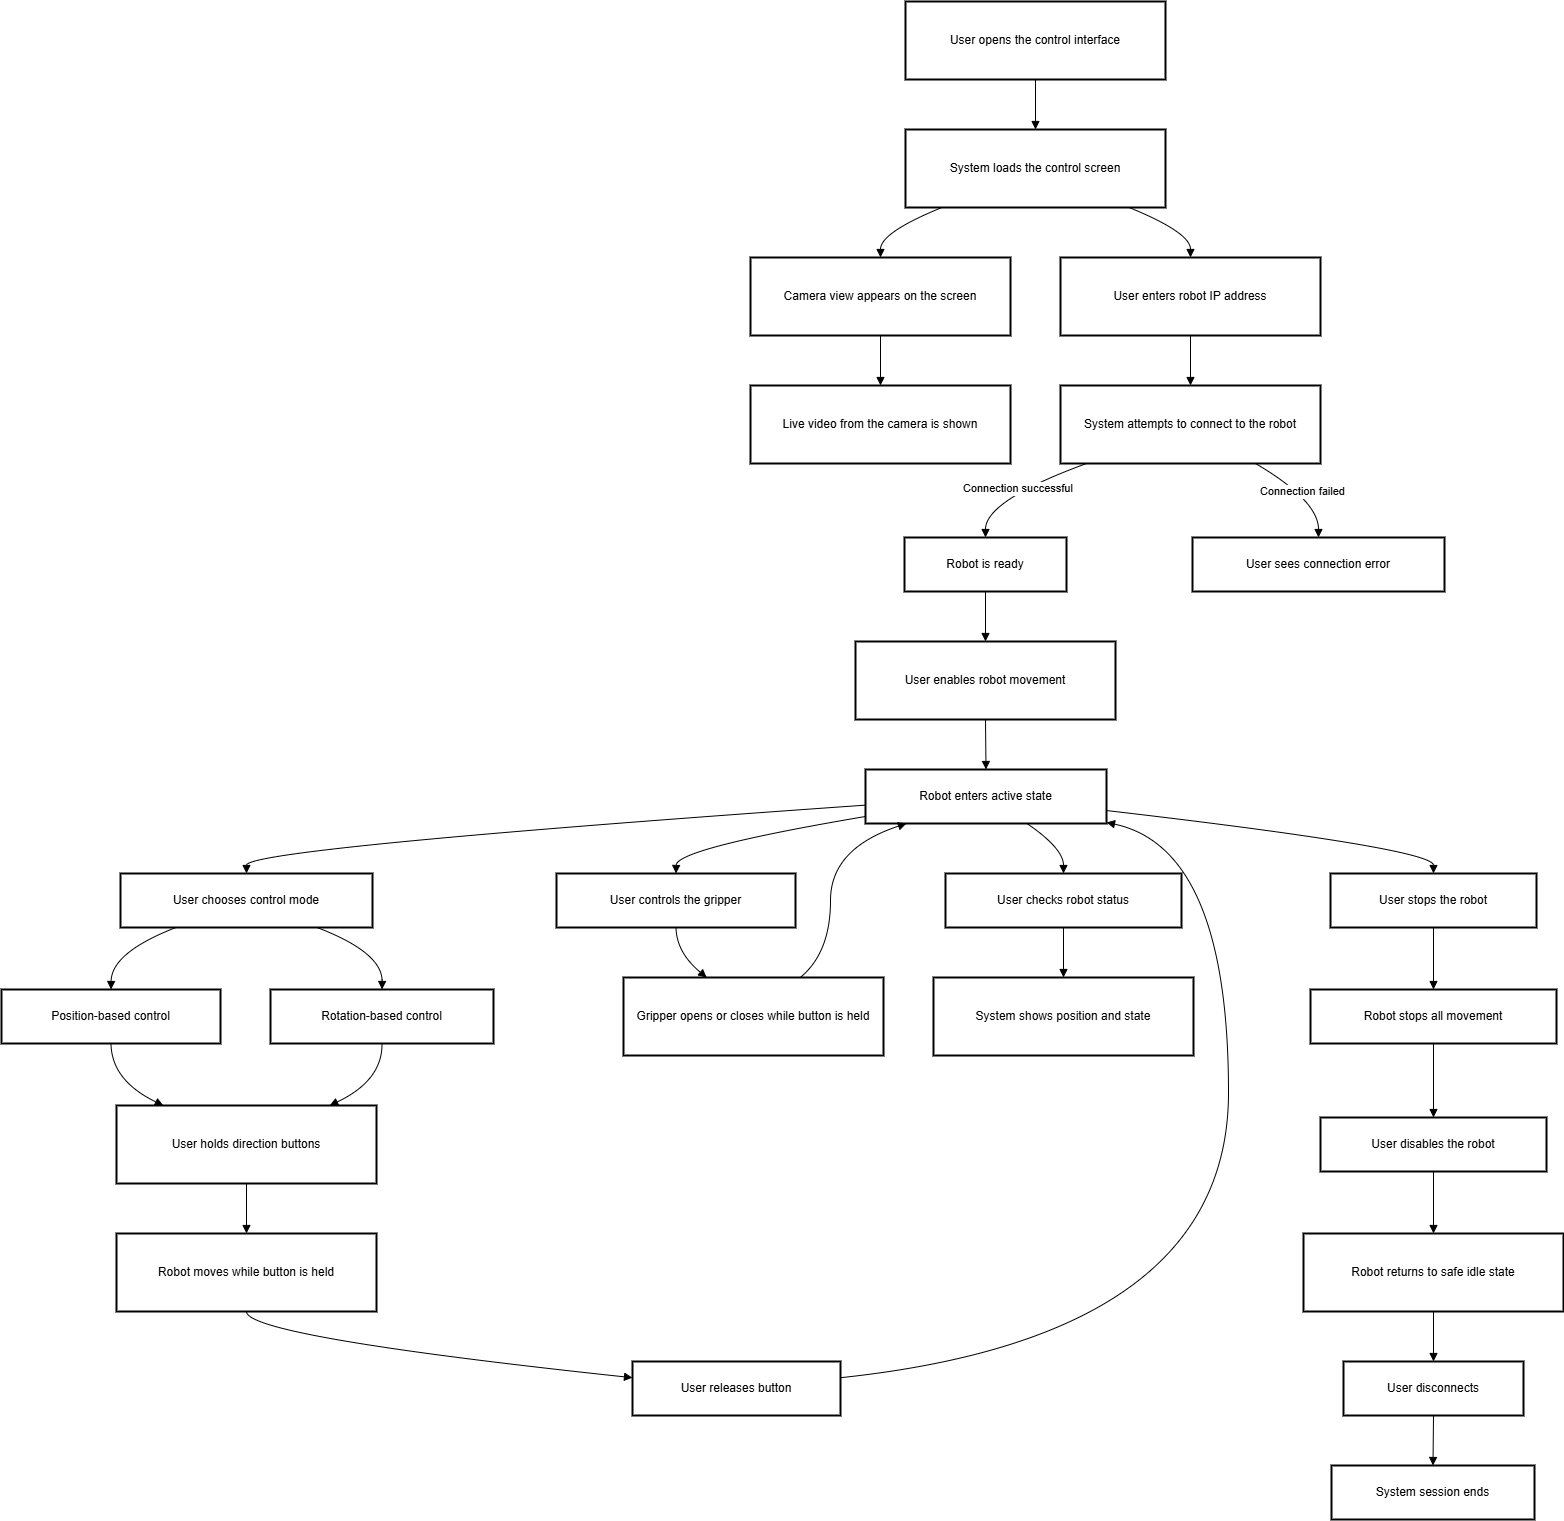

The diagram above was exported from draw.io. Its source (the exported page's mxGraphModel, read from the mxfile embedded in the PNG):
<mxGraphModel dx="2708" dy="2355" grid="1" gridSize="10" guides="1" tooltips="1" connect="1" arrows="1" fold="1" page="1" pageScale="1" pageWidth="827" pageHeight="1169" math="0" shadow="0">
  <root>
    <mxCell id="0" />
    <mxCell id="1" parent="0" />
    <mxCell id="E_Zc4GTyiygwAVlUBI_y-88" parent="1" style="whiteSpace=wrap;strokeWidth=2;" value="User opens the control interface" vertex="1">
      <mxGeometry height="78" width="260" x="924" y="20" as="geometry" />
    </mxCell>
    <mxCell id="E_Zc4GTyiygwAVlUBI_y-89" parent="1" style="whiteSpace=wrap;strokeWidth=2;" value="System loads the control screen" vertex="1">
      <mxGeometry height="78" width="260" x="924" y="148" as="geometry" />
    </mxCell>
    <mxCell id="E_Zc4GTyiygwAVlUBI_y-90" parent="1" style="whiteSpace=wrap;strokeWidth=2;" value="Camera view appears on the screen" vertex="1">
      <mxGeometry height="78" width="260" x="769" y="276" as="geometry" />
    </mxCell>
    <mxCell id="E_Zc4GTyiygwAVlUBI_y-91" parent="1" style="whiteSpace=wrap;strokeWidth=2;" value="Live video from the camera is shown" vertex="1">
      <mxGeometry height="78" width="260" x="769" y="404" as="geometry" />
    </mxCell>
    <mxCell id="E_Zc4GTyiygwAVlUBI_y-92" parent="1" style="whiteSpace=wrap;strokeWidth=2;" value="User enters robot IP address" vertex="1">
      <mxGeometry height="78" width="260" x="1079" y="276" as="geometry" />
    </mxCell>
    <mxCell id="E_Zc4GTyiygwAVlUBI_y-93" parent="1" style="whiteSpace=wrap;strokeWidth=2;" value="System attempts to connect to the robot" vertex="1">
      <mxGeometry height="78" width="260" x="1079" y="404" as="geometry" />
    </mxCell>
    <mxCell id="E_Zc4GTyiygwAVlUBI_y-94" parent="1" style="whiteSpace=wrap;strokeWidth=2;" value="Robot is ready" vertex="1">
      <mxGeometry height="54" width="162" x="923" y="556" as="geometry" />
    </mxCell>
    <mxCell id="E_Zc4GTyiygwAVlUBI_y-95" parent="1" style="whiteSpace=wrap;strokeWidth=2;" value="User sees connection error" vertex="1">
      <mxGeometry height="54" width="252" x="1211" y="556" as="geometry" />
    </mxCell>
    <mxCell id="E_Zc4GTyiygwAVlUBI_y-96" parent="1" style="whiteSpace=wrap;strokeWidth=2;" value="User enables robot movement" vertex="1">
      <mxGeometry height="78" width="260" x="874" y="660" as="geometry" />
    </mxCell>
    <mxCell id="E_Zc4GTyiygwAVlUBI_y-97" parent="1" style="whiteSpace=wrap;strokeWidth=2;" value="Robot enters active state" vertex="1">
      <mxGeometry height="54" width="241" x="884" y="788" as="geometry" />
    </mxCell>
    <mxCell id="E_Zc4GTyiygwAVlUBI_y-98" parent="1" style="whiteSpace=wrap;strokeWidth=2;" value="User chooses control mode" vertex="1">
      <mxGeometry height="54" width="252" x="139" y="892" as="geometry" />
    </mxCell>
    <mxCell id="E_Zc4GTyiygwAVlUBI_y-99" parent="1" style="whiteSpace=wrap;strokeWidth=2;" value="Position-based control" vertex="1">
      <mxGeometry height="54" width="219" x="20" y="1008" as="geometry" />
    </mxCell>
    <mxCell id="E_Zc4GTyiygwAVlUBI_y-100" parent="1" style="whiteSpace=wrap;strokeWidth=2;" value="Rotation-based control" vertex="1">
      <mxGeometry height="54" width="223" x="289" y="1008" as="geometry" />
    </mxCell>
    <mxCell id="E_Zc4GTyiygwAVlUBI_y-101" parent="1" style="whiteSpace=wrap;strokeWidth=2;" value="User holds direction buttons" vertex="1">
      <mxGeometry height="78" width="260" x="135" y="1124" as="geometry" />
    </mxCell>
    <mxCell id="E_Zc4GTyiygwAVlUBI_y-102" parent="1" style="whiteSpace=wrap;strokeWidth=2;" value="Robot moves while button is held" vertex="1">
      <mxGeometry height="78" width="260" x="135" y="1252" as="geometry" />
    </mxCell>
    <mxCell id="E_Zc4GTyiygwAVlUBI_y-103" parent="1" style="whiteSpace=wrap;strokeWidth=2;" value="User releases button" vertex="1">
      <mxGeometry height="54" width="208" x="651" y="1380" as="geometry" />
    </mxCell>
    <mxCell id="E_Zc4GTyiygwAVlUBI_y-104" parent="1" style="whiteSpace=wrap;strokeWidth=2;" value="User controls the gripper" vertex="1">
      <mxGeometry height="54" width="239" x="575" y="892" as="geometry" />
    </mxCell>
    <mxCell id="E_Zc4GTyiygwAVlUBI_y-105" parent="1" style="whiteSpace=wrap;strokeWidth=2;" value="Gripper opens or closes while button is held" vertex="1">
      <mxGeometry height="78" width="260" x="642" y="996" as="geometry" />
    </mxCell>
    <mxCell id="E_Zc4GTyiygwAVlUBI_y-106" parent="1" style="whiteSpace=wrap;strokeWidth=2;" value="User checks robot status" vertex="1">
      <mxGeometry height="54" width="236" x="964" y="892" as="geometry" />
    </mxCell>
    <mxCell id="E_Zc4GTyiygwAVlUBI_y-107" parent="1" style="whiteSpace=wrap;strokeWidth=2;" value="System shows position and state" vertex="1">
      <mxGeometry height="78" width="260" x="952" y="996" as="geometry" />
    </mxCell>
    <mxCell id="E_Zc4GTyiygwAVlUBI_y-108" parent="1" style="whiteSpace=wrap;strokeWidth=2;" value="User stops the robot" vertex="1">
      <mxGeometry height="54" width="206" x="1349" y="892" as="geometry" />
    </mxCell>
    <mxCell id="E_Zc4GTyiygwAVlUBI_y-109" parent="1" style="whiteSpace=wrap;strokeWidth=2;" value="Robot stops all movement" vertex="1">
      <mxGeometry height="54" width="246" x="1329" y="1008" as="geometry" />
    </mxCell>
    <mxCell id="E_Zc4GTyiygwAVlUBI_y-110" parent="1" style="whiteSpace=wrap;strokeWidth=2;" value="User disables the robot" vertex="1">
      <mxGeometry height="54" width="226" x="1339" y="1136" as="geometry" />
    </mxCell>
    <mxCell id="E_Zc4GTyiygwAVlUBI_y-111" parent="1" style="whiteSpace=wrap;strokeWidth=2;" value="Robot returns to safe idle state" vertex="1">
      <mxGeometry height="78" width="260" x="1322" y="1252" as="geometry" />
    </mxCell>
    <mxCell id="E_Zc4GTyiygwAVlUBI_y-112" parent="1" style="whiteSpace=wrap;strokeWidth=2;" value="User disconnects" vertex="1">
      <mxGeometry height="54" width="180" x="1362" y="1380" as="geometry" />
    </mxCell>
    <mxCell id="E_Zc4GTyiygwAVlUBI_y-113" parent="1" style="whiteSpace=wrap;strokeWidth=2;" value="System session ends" vertex="1">
      <mxGeometry height="54" width="203" x="1350" y="1484" as="geometry" />
    </mxCell>
    <mxCell id="E_Zc4GTyiygwAVlUBI_y-114" edge="1" parent="1" source="E_Zc4GTyiygwAVlUBI_y-88" style="curved=1;startArrow=none;endArrow=block;exitX=0.5;exitY=1;entryX=0.5;entryY=0;rounded=0;" target="E_Zc4GTyiygwAVlUBI_y-89" value="">
      <mxGeometry relative="1" as="geometry">
        <Array as="points" />
      </mxGeometry>
    </mxCell>
    <mxCell id="E_Zc4GTyiygwAVlUBI_y-115" edge="1" parent="1" source="E_Zc4GTyiygwAVlUBI_y-89" style="curved=1;startArrow=none;endArrow=block;exitX=0.14;exitY=1;entryX=0.5;entryY=0;rounded=0;" target="E_Zc4GTyiygwAVlUBI_y-90" value="">
      <mxGeometry relative="1" as="geometry">
        <Array as="points">
          <mxPoint x="899" y="251" />
        </Array>
      </mxGeometry>
    </mxCell>
    <mxCell id="E_Zc4GTyiygwAVlUBI_y-116" edge="1" parent="1" source="E_Zc4GTyiygwAVlUBI_y-90" style="curved=1;startArrow=none;endArrow=block;exitX=0.5;exitY=1;entryX=0.5;entryY=0;rounded=0;" target="E_Zc4GTyiygwAVlUBI_y-91" value="">
      <mxGeometry relative="1" as="geometry">
        <Array as="points" />
      </mxGeometry>
    </mxCell>
    <mxCell id="E_Zc4GTyiygwAVlUBI_y-117" edge="1" parent="1" source="E_Zc4GTyiygwAVlUBI_y-89" style="curved=1;startArrow=none;endArrow=block;exitX=0.86;exitY=1;entryX=0.5;entryY=0;rounded=0;" target="E_Zc4GTyiygwAVlUBI_y-92" value="">
      <mxGeometry relative="1" as="geometry">
        <Array as="points">
          <mxPoint x="1209" y="251" />
        </Array>
      </mxGeometry>
    </mxCell>
    <mxCell id="E_Zc4GTyiygwAVlUBI_y-118" edge="1" parent="1" source="E_Zc4GTyiygwAVlUBI_y-92" style="curved=1;startArrow=none;endArrow=block;exitX=0.5;exitY=1;entryX=0.5;entryY=0;rounded=0;" target="E_Zc4GTyiygwAVlUBI_y-93" value="">
      <mxGeometry relative="1" as="geometry">
        <Array as="points" />
      </mxGeometry>
    </mxCell>
    <mxCell id="E_Zc4GTyiygwAVlUBI_y-119" edge="1" parent="1" source="E_Zc4GTyiygwAVlUBI_y-93" style="curved=1;startArrow=none;endArrow=block;exitX=0.1;exitY=1;entryX=0.5;entryY=0;rounded=0;" target="E_Zc4GTyiygwAVlUBI_y-94" value="Connection successful">
      <mxGeometry relative="1" as="geometry">
        <Array as="points">
          <mxPoint x="1004" y="519" />
        </Array>
      </mxGeometry>
    </mxCell>
    <mxCell id="E_Zc4GTyiygwAVlUBI_y-120" edge="1" parent="1" source="E_Zc4GTyiygwAVlUBI_y-93" style="curved=1;startArrow=none;endArrow=block;exitX=0.75;exitY=1;entryX=0.5;entryY=0;rounded=0;" target="E_Zc4GTyiygwAVlUBI_y-95" value="Connection failed">
      <mxGeometry relative="1" as="geometry">
        <Array as="points">
          <mxPoint x="1337" y="519" />
        </Array>
      </mxGeometry>
    </mxCell>
    <mxCell id="E_Zc4GTyiygwAVlUBI_y-121" edge="1" parent="1" source="E_Zc4GTyiygwAVlUBI_y-94" style="curved=1;startArrow=none;endArrow=block;exitX=0.5;exitY=1;entryX=0.5;entryY=0;rounded=0;" target="E_Zc4GTyiygwAVlUBI_y-96" value="">
      <mxGeometry relative="1" as="geometry">
        <Array as="points" />
      </mxGeometry>
    </mxCell>
    <mxCell id="E_Zc4GTyiygwAVlUBI_y-122" edge="1" parent="1" source="E_Zc4GTyiygwAVlUBI_y-96" style="curved=1;startArrow=none;endArrow=block;exitX=0.5;exitY=1;entryX=0.5;entryY=0;rounded=0;" target="E_Zc4GTyiygwAVlUBI_y-97" value="">
      <mxGeometry relative="1" as="geometry">
        <Array as="points" />
      </mxGeometry>
    </mxCell>
    <mxCell id="E_Zc4GTyiygwAVlUBI_y-123" edge="1" parent="1" source="E_Zc4GTyiygwAVlUBI_y-97" style="curved=1;startArrow=none;endArrow=block;exitX=0;exitY=0.66;entryX=0.5;entryY=0;rounded=0;" target="E_Zc4GTyiygwAVlUBI_y-98" value="">
      <mxGeometry relative="1" as="geometry">
        <Array as="points">
          <mxPoint x="265" y="867" />
        </Array>
      </mxGeometry>
    </mxCell>
    <mxCell id="E_Zc4GTyiygwAVlUBI_y-124" edge="1" parent="1" source="E_Zc4GTyiygwAVlUBI_y-98" style="curved=1;startArrow=none;endArrow=block;exitX=0.22;exitY=1;entryX=0.5;entryY=0;rounded=0;" target="E_Zc4GTyiygwAVlUBI_y-99" value="">
      <mxGeometry relative="1" as="geometry">
        <Array as="points">
          <mxPoint x="130" y="971" />
        </Array>
      </mxGeometry>
    </mxCell>
    <mxCell id="E_Zc4GTyiygwAVlUBI_y-125" edge="1" parent="1" source="E_Zc4GTyiygwAVlUBI_y-98" style="curved=1;startArrow=none;endArrow=block;exitX=0.78;exitY=1;entryX=0.5;entryY=0;rounded=0;" target="E_Zc4GTyiygwAVlUBI_y-100" value="">
      <mxGeometry relative="1" as="geometry">
        <Array as="points">
          <mxPoint x="401" y="971" />
        </Array>
      </mxGeometry>
    </mxCell>
    <mxCell id="E_Zc4GTyiygwAVlUBI_y-126" edge="1" parent="1" source="E_Zc4GTyiygwAVlUBI_y-99" style="curved=1;startArrow=none;endArrow=block;exitX=0.5;exitY=1;entryX=0.18;entryY=0;rounded=0;" target="E_Zc4GTyiygwAVlUBI_y-101" value="">
      <mxGeometry relative="1" as="geometry">
        <Array as="points">
          <mxPoint x="130" y="1099" />
        </Array>
      </mxGeometry>
    </mxCell>
    <mxCell id="E_Zc4GTyiygwAVlUBI_y-127" edge="1" parent="1" source="E_Zc4GTyiygwAVlUBI_y-100" style="curved=1;startArrow=none;endArrow=block;exitX=0.5;exitY=1;entryX=0.82;entryY=0;rounded=0;" target="E_Zc4GTyiygwAVlUBI_y-101" value="">
      <mxGeometry relative="1" as="geometry">
        <Array as="points">
          <mxPoint x="401" y="1099" />
        </Array>
      </mxGeometry>
    </mxCell>
    <mxCell id="E_Zc4GTyiygwAVlUBI_y-128" edge="1" parent="1" source="E_Zc4GTyiygwAVlUBI_y-101" style="curved=1;startArrow=none;endArrow=block;exitX=0.5;exitY=1;entryX=0.5;entryY=0;rounded=0;" target="E_Zc4GTyiygwAVlUBI_y-102" value="">
      <mxGeometry relative="1" as="geometry">
        <Array as="points" />
      </mxGeometry>
    </mxCell>
    <mxCell id="E_Zc4GTyiygwAVlUBI_y-129" edge="1" parent="1" source="E_Zc4GTyiygwAVlUBI_y-102" style="curved=1;startArrow=none;endArrow=block;exitX=0.5;exitY=1;entryX=0;entryY=0.3;rounded=0;" target="E_Zc4GTyiygwAVlUBI_y-103" value="">
      <mxGeometry relative="1" as="geometry">
        <Array as="points">
          <mxPoint x="265" y="1355" />
        </Array>
      </mxGeometry>
    </mxCell>
    <mxCell id="E_Zc4GTyiygwAVlUBI_y-130" edge="1" parent="1" source="E_Zc4GTyiygwAVlUBI_y-103" style="curved=1;startArrow=none;endArrow=block;exitX=1;exitY=0.3;entryX=1;entryY=0.98;rounded=0;" target="E_Zc4GTyiygwAVlUBI_y-97" value="">
      <mxGeometry relative="1" as="geometry">
        <Array as="points">
          <mxPoint x="1247" y="1355" />
          <mxPoint x="1247" y="867" />
        </Array>
      </mxGeometry>
    </mxCell>
    <mxCell id="E_Zc4GTyiygwAVlUBI_y-131" edge="1" parent="1" source="E_Zc4GTyiygwAVlUBI_y-97" style="curved=1;startArrow=none;endArrow=block;exitX=0;exitY=0.87;entryX=0.5;entryY=0;rounded=0;" target="E_Zc4GTyiygwAVlUBI_y-104" value="">
      <mxGeometry relative="1" as="geometry">
        <Array as="points">
          <mxPoint x="695" y="867" />
        </Array>
      </mxGeometry>
    </mxCell>
    <mxCell id="E_Zc4GTyiygwAVlUBI_y-132" edge="1" parent="1" source="E_Zc4GTyiygwAVlUBI_y-104" style="curved=1;startArrow=none;endArrow=block;exitX=0.5;exitY=1;entryX=0.32;entryY=0;rounded=0;" target="E_Zc4GTyiygwAVlUBI_y-105" value="">
      <mxGeometry relative="1" as="geometry">
        <Array as="points">
          <mxPoint x="695" y="971" />
        </Array>
      </mxGeometry>
    </mxCell>
    <mxCell id="E_Zc4GTyiygwAVlUBI_y-133" edge="1" parent="1" source="E_Zc4GTyiygwAVlUBI_y-105" style="curved=1;startArrow=none;endArrow=block;exitX=0.68;exitY=0;entryX=0.17;entryY=1;rounded=0;" target="E_Zc4GTyiygwAVlUBI_y-97" value="">
      <mxGeometry relative="1" as="geometry">
        <Array as="points">
          <mxPoint x="849" y="971" />
          <mxPoint x="849" y="867" />
        </Array>
      </mxGeometry>
    </mxCell>
    <mxCell id="E_Zc4GTyiygwAVlUBI_y-134" edge="1" parent="1" source="E_Zc4GTyiygwAVlUBI_y-97" style="curved=1;startArrow=none;endArrow=block;exitX=0.67;exitY=1;entryX=0.5;entryY=0;rounded=0;" target="E_Zc4GTyiygwAVlUBI_y-106" value="">
      <mxGeometry relative="1" as="geometry">
        <Array as="points">
          <mxPoint x="1082" y="867" />
        </Array>
      </mxGeometry>
    </mxCell>
    <mxCell id="E_Zc4GTyiygwAVlUBI_y-135" edge="1" parent="1" source="E_Zc4GTyiygwAVlUBI_y-106" style="curved=1;startArrow=none;endArrow=block;exitX=0.5;exitY=1;entryX=0.5;entryY=0;rounded=0;" target="E_Zc4GTyiygwAVlUBI_y-107" value="">
      <mxGeometry relative="1" as="geometry">
        <Array as="points" />
      </mxGeometry>
    </mxCell>
    <mxCell id="E_Zc4GTyiygwAVlUBI_y-136" edge="1" parent="1" source="E_Zc4GTyiygwAVlUBI_y-97" style="curved=1;startArrow=none;endArrow=block;exitX=1;exitY=0.76;entryX=0.5;entryY=0;rounded=0;" target="E_Zc4GTyiygwAVlUBI_y-108" value="">
      <mxGeometry relative="1" as="geometry">
        <Array as="points">
          <mxPoint x="1452" y="867" />
        </Array>
      </mxGeometry>
    </mxCell>
    <mxCell id="E_Zc4GTyiygwAVlUBI_y-137" edge="1" parent="1" source="E_Zc4GTyiygwAVlUBI_y-108" style="curved=1;startArrow=none;endArrow=block;exitX=0.5;exitY=1;entryX=0.5;entryY=0;rounded=0;" target="E_Zc4GTyiygwAVlUBI_y-109" value="">
      <mxGeometry relative="1" as="geometry">
        <Array as="points" />
      </mxGeometry>
    </mxCell>
    <mxCell id="E_Zc4GTyiygwAVlUBI_y-138" edge="1" parent="1" source="E_Zc4GTyiygwAVlUBI_y-109" style="curved=1;startArrow=none;endArrow=block;exitX=0.5;exitY=1;entryX=0.5;entryY=0;rounded=0;" target="E_Zc4GTyiygwAVlUBI_y-110" value="">
      <mxGeometry relative="1" as="geometry">
        <Array as="points" />
      </mxGeometry>
    </mxCell>
    <mxCell id="E_Zc4GTyiygwAVlUBI_y-139" edge="1" parent="1" source="E_Zc4GTyiygwAVlUBI_y-110" style="curved=1;startArrow=none;endArrow=block;exitX=0.5;exitY=1;entryX=0.5;entryY=0;rounded=0;" target="E_Zc4GTyiygwAVlUBI_y-111" value="">
      <mxGeometry relative="1" as="geometry">
        <Array as="points" />
      </mxGeometry>
    </mxCell>
    <mxCell id="E_Zc4GTyiygwAVlUBI_y-140" edge="1" parent="1" source="E_Zc4GTyiygwAVlUBI_y-111" style="curved=1;startArrow=none;endArrow=block;exitX=0.5;exitY=1;entryX=0.5;entryY=0;rounded=0;" target="E_Zc4GTyiygwAVlUBI_y-112" value="">
      <mxGeometry relative="1" as="geometry">
        <Array as="points" />
      </mxGeometry>
    </mxCell>
    <mxCell id="E_Zc4GTyiygwAVlUBI_y-141" edge="1" parent="1" source="E_Zc4GTyiygwAVlUBI_y-112" style="curved=1;startArrow=none;endArrow=block;exitX=0.5;exitY=1;entryX=0.5;entryY=0;rounded=0;" target="E_Zc4GTyiygwAVlUBI_y-113" value="">
      <mxGeometry relative="1" as="geometry">
        <Array as="points" />
      </mxGeometry>
    </mxCell>
  </root>
</mxGraphModel>